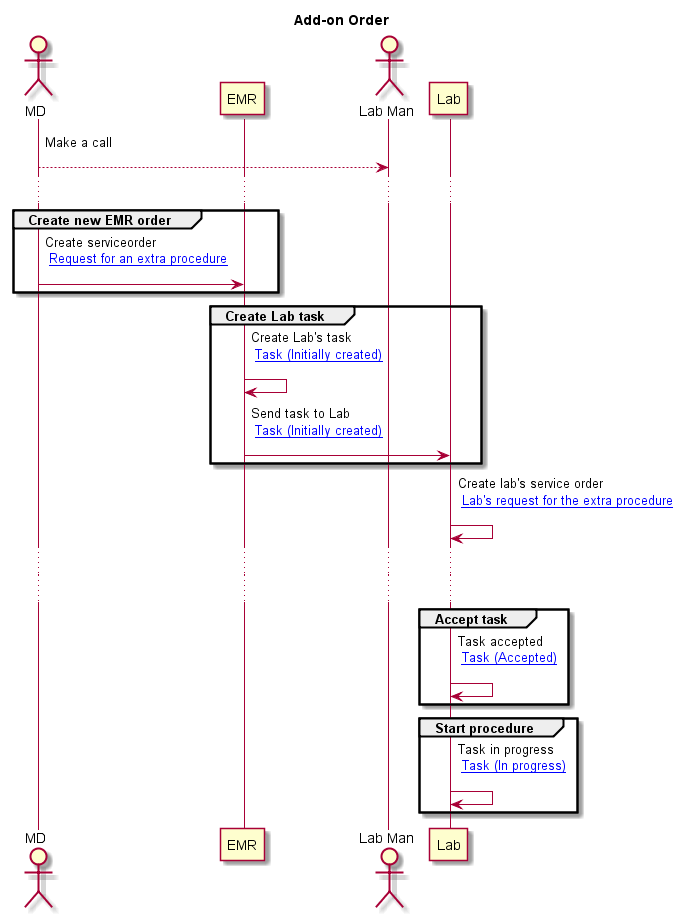

The diagram above was rendered by PlantUML. Its source (embedded in the PNG):
@startuml
title Add-on Order

actor "MD" as Clin
participant "EMR" as EMR
actor "Lab Man" as LabMan
participant "Lab" as Lab

Clin--> LabMan : Make a call\n

...


group Create new EMR order
Clin-> EMR : Create serviceorder \n [[example-instances.html#req1 Request for an extra procedure]]\n
end

group Create Lab task
EMR-> EMR : Create Lab's task \n [[example-instances.html#task1 Task (Initially created)]]\n
EMR-> Lab : Send task to Lab \n [[example-instances.html#task1 Task (Initially created)]]\n
end
Lab-> Lab : Create lab's service order \n [[example-instances.html#reql1 Lab's request for the extra procedure]]\n

...


...


group Accept task
Lab-> Lab : Task accepted\n [[example-instances.html#task1 Task (Accepted)]]\n
end

group Start procedure
Lab-> Lab : Task in progress\n [[example-instances.html#task1 Task (In progress)]]\n
end


@enduml